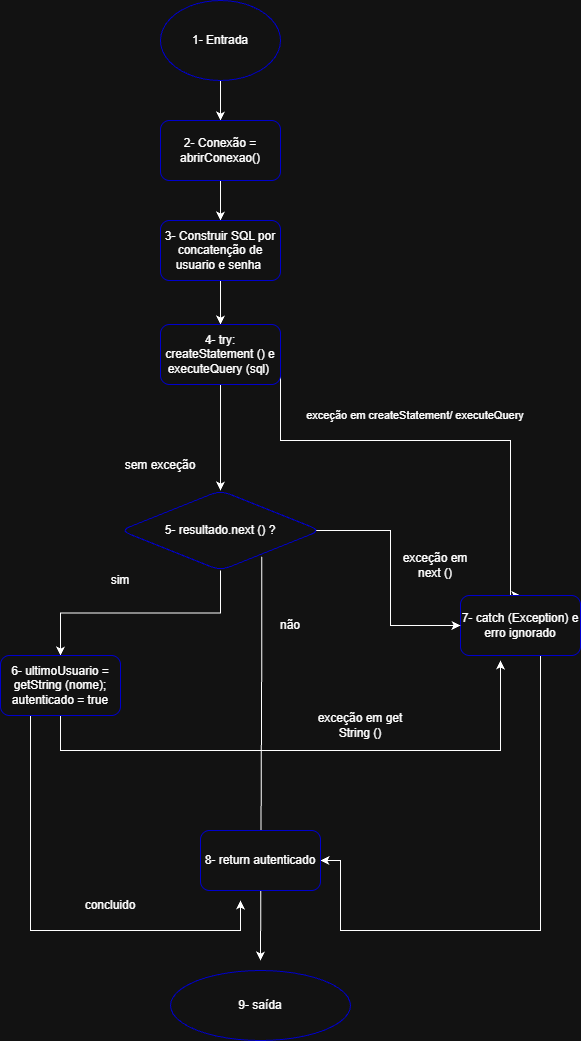

The diagram above was exported from draw.io. Its source (the exported page's mxGraphModel, read from the mxfile embedded in the PNG):
<mxGraphModel dx="2478" dy="1022" grid="1" gridSize="10" guides="1" tooltips="1" connect="1" arrows="1" fold="1" page="1" pageScale="1" pageWidth="583" pageHeight="827" math="0" shadow="0">
  <root>
    <mxCell id="0" />
    <mxCell id="1" parent="0" />
    <mxCell id="-IsJ6QpK9sHvIR0USgNb-3" value="" style="edgeStyle=orthogonalEdgeStyle;rounded=0;orthogonalLoop=1;jettySize=auto;html=1;" edge="1" parent="1" source="-IsJ6QpK9sHvIR0USgNb-1" target="-IsJ6QpK9sHvIR0USgNb-2">
      <mxGeometry relative="1" as="geometry" />
    </mxCell>
    <mxCell id="-IsJ6QpK9sHvIR0USgNb-1" value="1- Entrada" style="ellipse;whiteSpace=wrap;html=1;strokeColor=light-dark(#000000,#0000CC);" vertex="1" parent="1">
      <mxGeometry x="-30" y="30" width="120" height="80" as="geometry" />
    </mxCell>
    <mxCell id="-IsJ6QpK9sHvIR0USgNb-5" value="" style="edgeStyle=orthogonalEdgeStyle;rounded=0;orthogonalLoop=1;jettySize=auto;html=1;" edge="1" parent="1" source="-IsJ6QpK9sHvIR0USgNb-2" target="-IsJ6QpK9sHvIR0USgNb-4">
      <mxGeometry relative="1" as="geometry" />
    </mxCell>
    <mxCell id="-IsJ6QpK9sHvIR0USgNb-2" value="2- Conexão = abrirConexao()" style="rounded=1;whiteSpace=wrap;html=1;strokeColor=light-dark(#000000,#0000CC);" vertex="1" parent="1">
      <mxGeometry x="-30" y="150" width="120" height="60" as="geometry" />
    </mxCell>
    <mxCell id="-IsJ6QpK9sHvIR0USgNb-7" value="" style="edgeStyle=orthogonalEdgeStyle;rounded=0;orthogonalLoop=1;jettySize=auto;html=1;" edge="1" parent="1" source="-IsJ6QpK9sHvIR0USgNb-4" target="-IsJ6QpK9sHvIR0USgNb-6">
      <mxGeometry relative="1" as="geometry" />
    </mxCell>
    <mxCell id="-IsJ6QpK9sHvIR0USgNb-4" value="3- Construir SQL por concatenção de usuario e senha&lt;span style=&quot;background-color: transparent; color: light-dark(rgb(0, 0, 0), rgb(255, 255, 255));&quot;&gt;&amp;nbsp;&lt;/span&gt;" style="rounded=1;whiteSpace=wrap;html=1;strokeColor=light-dark(#000000,#0000CC);" vertex="1" parent="1">
      <mxGeometry x="-30" y="250" width="120" height="60" as="geometry" />
    </mxCell>
    <mxCell id="-IsJ6QpK9sHvIR0USgNb-9" value="" style="edgeStyle=orthogonalEdgeStyle;rounded=0;orthogonalLoop=1;jettySize=auto;html=1;exitX=1;exitY=0.5;exitDx=0;exitDy=0;entryX=0.5;entryY=0;entryDx=0;entryDy=0;" edge="1" parent="1" source="-IsJ6QpK9sHvIR0USgNb-6" target="-IsJ6QpK9sHvIR0USgNb-8">
      <mxGeometry relative="1" as="geometry">
        <mxPoint x="110" y="510" as="sourcePoint" />
        <mxPoint x="320" y="610" as="targetPoint" />
        <Array as="points">
          <mxPoint x="90" y="470" />
          <mxPoint x="320" y="470" />
        </Array>
      </mxGeometry>
    </mxCell>
    <mxCell id="-IsJ6QpK9sHvIR0USgNb-12" value="" style="edgeStyle=orthogonalEdgeStyle;rounded=0;orthogonalLoop=1;jettySize=auto;html=1;" edge="1" parent="1" source="-IsJ6QpK9sHvIR0USgNb-6" target="-IsJ6QpK9sHvIR0USgNb-11">
      <mxGeometry relative="1" as="geometry" />
    </mxCell>
    <mxCell id="-IsJ6QpK9sHvIR0USgNb-6" value="4- try: createStatement () e executeQuery (sql)&amp;nbsp;" style="rounded=1;whiteSpace=wrap;html=1;strokeColor=light-dark(#000000,#0000CC);" vertex="1" parent="1">
      <mxGeometry x="-30" y="354" width="120" height="60" as="geometry" />
    </mxCell>
    <mxCell id="-IsJ6QpK9sHvIR0USgNb-33" value="" style="edgeStyle=orthogonalEdgeStyle;rounded=0;orthogonalLoop=1;jettySize=auto;html=1;entryX=1;entryY=0.5;entryDx=0;entryDy=0;" edge="1" parent="1" source="-IsJ6QpK9sHvIR0USgNb-8" target="-IsJ6QpK9sHvIR0USgNb-14">
      <mxGeometry relative="1" as="geometry">
        <mxPoint x="319.9999999999998" y="960" as="targetPoint" />
        <Array as="points">
          <mxPoint x="350" y="960" />
          <mxPoint x="150" y="960" />
          <mxPoint x="150" y="890" />
        </Array>
      </mxGeometry>
    </mxCell>
    <mxCell id="-IsJ6QpK9sHvIR0USgNb-8" value="7- catch (Exception) e erro ignorado" style="rounded=1;whiteSpace=wrap;html=1;strokeColor=light-dark(#000000,#0000CC);" vertex="1" parent="1">
      <mxGeometry x="270" y="625" width="120" height="60" as="geometry" />
    </mxCell>
    <mxCell id="-IsJ6QpK9sHvIR0USgNb-10" value="&lt;font style=&quot;font-size: 11px;&quot;&gt;exceção em createStatement/ executeQuery&lt;/font&gt;" style="text;html=1;whiteSpace=wrap;strokeColor=none;fillColor=none;align=center;verticalAlign=middle;rounded=0;" vertex="1" parent="1">
      <mxGeometry x="80" y="430" width="290" height="30" as="geometry" />
    </mxCell>
    <mxCell id="-IsJ6QpK9sHvIR0USgNb-15" value="" style="edgeStyle=orthogonalEdgeStyle;rounded=0;orthogonalLoop=1;jettySize=auto;html=1;exitX=0.706;exitY=0.827;exitDx=0;exitDy=0;exitPerimeter=0;" edge="1" parent="1" source="-IsJ6QpK9sHvIR0USgNb-11">
      <mxGeometry relative="1" as="geometry">
        <mxPoint x="70" y="679" as="sourcePoint" />
        <mxPoint x="70" y="990.0000000000002" as="targetPoint" />
        <Array as="points">
          <mxPoint x="70" y="676" />
        </Array>
      </mxGeometry>
    </mxCell>
    <mxCell id="-IsJ6QpK9sHvIR0USgNb-18" value="" style="edgeStyle=orthogonalEdgeStyle;rounded=0;orthogonalLoop=1;jettySize=auto;html=1;" edge="1" parent="1" source="-IsJ6QpK9sHvIR0USgNb-11" target="-IsJ6QpK9sHvIR0USgNb-17">
      <mxGeometry relative="1" as="geometry" />
    </mxCell>
    <mxCell id="-IsJ6QpK9sHvIR0USgNb-23" value="" style="edgeStyle=orthogonalEdgeStyle;rounded=0;orthogonalLoop=1;jettySize=auto;html=1;exitX=0.95;exitY=0.5;exitDx=0;exitDy=0;exitPerimeter=0;entryX=0;entryY=0.5;entryDx=0;entryDy=0;" edge="1" parent="1" source="-IsJ6QpK9sHvIR0USgNb-11" target="-IsJ6QpK9sHvIR0USgNb-8">
      <mxGeometry relative="1" as="geometry">
        <mxPoint x="240" y="850" as="targetPoint" />
      </mxGeometry>
    </mxCell>
    <mxCell id="-IsJ6QpK9sHvIR0USgNb-11" value="5- resultado.next () ?" style="rhombus;whiteSpace=wrap;html=1;rounded=1;strokeColor=light-dark(#000000,#0000CC);" vertex="1" parent="1">
      <mxGeometry x="-70" y="520" width="200" height="80" as="geometry" />
    </mxCell>
    <mxCell id="-IsJ6QpK9sHvIR0USgNb-13" value="sem exceção" style="text;html=1;whiteSpace=wrap;strokeColor=none;fillColor=none;align=center;verticalAlign=middle;rounded=0;" vertex="1" parent="1">
      <mxGeometry x="-80" y="480" width="100" height="30" as="geometry" />
    </mxCell>
    <mxCell id="-IsJ6QpK9sHvIR0USgNb-14" value="8- return autenticado" style="rounded=1;whiteSpace=wrap;html=1;strokeColor=light-dark(#000000,#0000CC);" vertex="1" parent="1">
      <mxGeometry x="10" y="860" width="120" height="60" as="geometry" />
    </mxCell>
    <mxCell id="-IsJ6QpK9sHvIR0USgNb-16" value="não" style="text;html=1;whiteSpace=wrap;strokeColor=none;fillColor=none;align=center;verticalAlign=middle;rounded=0;" vertex="1" parent="1">
      <mxGeometry x="70" y="640" width="60" height="30" as="geometry" />
    </mxCell>
    <mxCell id="-IsJ6QpK9sHvIR0USgNb-20" value="" style="edgeStyle=orthogonalEdgeStyle;rounded=0;orthogonalLoop=1;jettySize=auto;html=1;" edge="1" parent="1">
      <mxGeometry relative="1" as="geometry">
        <mxPoint x="-160" y="685" as="sourcePoint" />
        <mxPoint x="50" y="930" as="targetPoint" />
        <Array as="points">
          <mxPoint x="-160" y="960" />
        </Array>
      </mxGeometry>
    </mxCell>
    <mxCell id="-IsJ6QpK9sHvIR0USgNb-30" value="" style="edgeStyle=orthogonalEdgeStyle;rounded=0;orthogonalLoop=1;jettySize=auto;html=1;" edge="1" parent="1" source="-IsJ6QpK9sHvIR0USgNb-17">
      <mxGeometry relative="1" as="geometry">
        <mxPoint x="310" y="690" as="targetPoint" />
        <Array as="points">
          <mxPoint x="-130" y="780" />
          <mxPoint x="310" y="780" />
        </Array>
      </mxGeometry>
    </mxCell>
    <mxCell id="-IsJ6QpK9sHvIR0USgNb-17" value="6- ultimoUsuario = getString (nome);&lt;div&gt;autenticado = true&lt;/div&gt;" style="rounded=1;whiteSpace=wrap;html=1;strokeColor=light-dark(#000000,#0000CC);" vertex="1" parent="1">
      <mxGeometry x="-190" y="685" width="120" height="60" as="geometry" />
    </mxCell>
    <mxCell id="-IsJ6QpK9sHvIR0USgNb-19" value="sim" style="text;html=1;whiteSpace=wrap;strokeColor=none;fillColor=none;align=center;verticalAlign=middle;rounded=0;" vertex="1" parent="1">
      <mxGeometry x="-100" y="595" width="60" height="30" as="geometry" />
    </mxCell>
    <mxCell id="-IsJ6QpK9sHvIR0USgNb-21" value="concluido" style="text;html=1;whiteSpace=wrap;strokeColor=none;fillColor=none;align=center;verticalAlign=middle;rounded=0;" vertex="1" parent="1">
      <mxGeometry x="-110" y="920" width="60" height="30" as="geometry" />
    </mxCell>
    <mxCell id="-IsJ6QpK9sHvIR0USgNb-26" value="exceção em next ()" style="text;html=1;whiteSpace=wrap;strokeColor=none;fillColor=none;align=center;verticalAlign=middle;rounded=0;" vertex="1" parent="1">
      <mxGeometry x="200" y="580" width="90" height="30" as="geometry" />
    </mxCell>
    <mxCell id="-IsJ6QpK9sHvIR0USgNb-31" value="exceção em get String ()" style="text;html=1;whiteSpace=wrap;strokeColor=none;fillColor=none;align=center;verticalAlign=middle;rounded=0;" vertex="1" parent="1">
      <mxGeometry x="110" y="740" width="120" height="30" as="geometry" />
    </mxCell>
    <mxCell id="-IsJ6QpK9sHvIR0USgNb-35" value="9- saída" style="ellipse;whiteSpace=wrap;html=1;rounded=1;strokeColor=light-dark(#000000,#0000CC);" vertex="1" parent="1">
      <mxGeometry x="-20" y="1000" width="180" height="70" as="geometry" />
    </mxCell>
  </root>
</mxGraphModel>